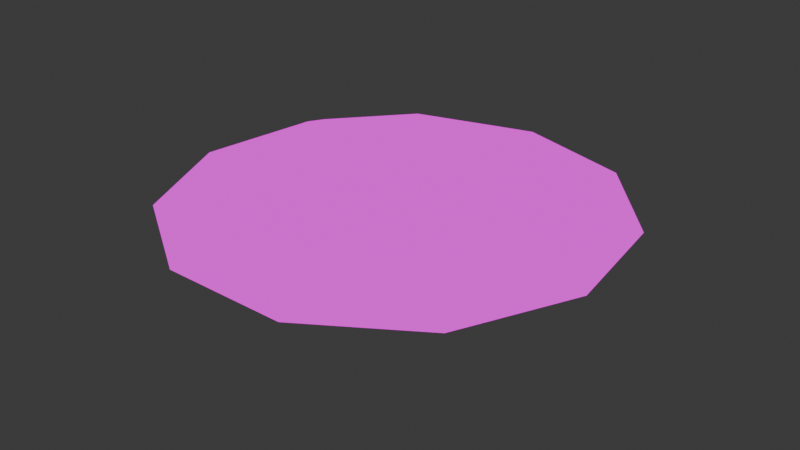 # Source: Eye.blend  (saved by Blender 5.0.118; exported with 4.5.12 LTS)
import bpy
from mathutils import Matrix  # noqa: F401  (used for matrix-valued properties, if any)

bpy.ops.wm.read_factory_settings(use_empty=True)
scene = bpy.context.scene
scene.name = 'Scene'

# ---- collections
col_collection = bpy.data.collections.new('Collection'); scene.collection.children.link(col_collection)

# ---- images (referenced by path relative to the original .blend; pixels are not part of the script)
import os
ASSET_DIR = os.environ.get("B2B_ASSET_DIR", "")  # directory of the original .blend (textures are referenced by path, not embedded)
HERE = os.path.dirname(os.path.abspath(__file__))  # packed textures are extracted next to this script under _unpacked/

def load_image(name, relpath, width, height, colorspace="sRGB"):
    """Load a texture the original file referenced (path relative to the .blend, or extracted next to this script)."""
    p = next((c for c in (os.path.join(HERE, relpath), os.path.join(ASSET_DIR, relpath)) if relpath and os.path.exists(c)), "")
    if p:
        img = bpy.data.images.load(p, check_existing=True)
        img.name = name
    else:  # same state as the original file: an image datablock whose file is absent (Cycles renders it pink)
        img = bpy.data.images.new(name, width, height)
        img.source = "FILE"
        img.filepath = "//" + (relpath or name)
    img.colorspace_settings.name = colorspace
    return img
img_untitled = load_image('Untitled', 'EyeHires.png', 1024, 1024, 'sRGB')
img_eye256_png = load_image('Eye256.png', 'Eye256.png', 1024, 1024, 'sRGB')
img_eye128_png = load_image('Eye128.png', 'Eye128.png', 1024, 1024, 'sRGB')

# ---- materials (node trees are filled in below, after node groups)
mat_material_001 = bpy.data.materials.new('Material.001')

# ---- material node trees
mat_material_001.use_nodes = True; mat_material_001.node_tree.nodes.clear()
_N = mat_material_001.node_tree.nodes; _L = mat_material_001.node_tree.links
n0 = _N.new('ShaderNodeOutputMaterial'); n0.name = 'Material Output'; n0.location = (200, 100)
n1 = _N.new('ShaderNodeTexImage'); n1.name = 'Image Texture'; n1.location = (-238, 11)
n1.image = img_untitled
n1.interpolation = 'Closest'
n2 = _N.new('ShaderNodeTexImage'); n2.name = 'Image Texture.001'; n2.location = (-864, 99)
n2.image = img_eye256_png
n2.interpolation = 'Closest'
n3 = _N.new('ShaderNodeTexImage'); n3.name = 'Image Texture.002'; n3.location = (-161, 288)
n3.image = img_eye128_png
n3.interpolation = 'Closest'
_L.new(n3.outputs[0], n0.inputs[0])
n0.is_active_output = True

# ---- world
world_world = bpy.data.worlds.new('World'); scene.world = world_world
world_world.use_nodes = True; world_world.node_tree.nodes.clear()
_N = world_world.node_tree.nodes; _L = world_world.node_tree.links
n0 = _N.new('ShaderNodeOutputWorld'); n0.name = 'World Output'; n0.location = (200, 100)
n1 = _N.new('ShaderNodeBackground'); n1.name = 'Background'; n1.location = (-200, 100)
n1.inputs[0].default_value = (0.05088, 0.05088, 0.05088, 1.0)
_L.new(n1.outputs[0], n0.inputs[0])
n0.is_active_output = True
world_world.color = (0.05088, 0.05088, 0.05088)
world_world.sun_shadow_jitter_overblur = 0.0

# ---- meshes
me_sphere = bpy.data.meshes.new('Sphere')
me_sphere.from_pydata([(2.52e-09, -9.239e-09, 0.6068), (0.1739, 0.2705, 0.5932), (0.3212, 0.4999, 0.5545), (0.4197, 0.6531, 0.4966), (0.5406, 0.8413, 0.4051), (0.2925, 0.1336, 0.5932), (0.5405, 0.2468, 0.5545), (0.7062, 0.3225, 0.4966), (0.9096, 0.4154, 0.4051), (0.3183, -0.04576, 0.5932), (0.5881, -0.08456, 0.5545), (0.7684, -0.1105, 0.4966), (0.9898, -0.1423, 0.4051), (0.243, -0.2106, 0.5932), (0.4491, -0.3891, 0.5545), (0.5867, -0.5084, 0.4966), (0.7557, -0.6549, 0.4051), (0.0906, -0.3085, 0.5932), (0.1674, -0.5701, 0.5545), (0.2187, -0.7449, 0.4966), (0.2817, -0.9595, 0.4051), (-0.0906, -0.3085, 0.5932), (-0.1674, -0.5701, 0.5545), (-0.2187, -0.7449, 0.4966), (-0.2817, -0.9595, 0.4051), (-0.243, -0.2106, 0.5932), (-0.4491, -0.3891, 0.5545), (-0.5867, -0.5084, 0.4966), (-0.7557, -0.6549, 0.4051), (-0.3183, -0.04576, 0.5932), (-0.5881, -0.08456, 0.5545), (-0.7684, -0.1105, 0.4966), (-0.9898, -0.1423, 0.4051), (-0.2925, 0.1336, 0.5932), (-0.5405, 0.2468, 0.5545), (-0.7062, 0.3225, 0.4966), (-0.9096, 0.4154, 0.4051), (-0.1739, 0.2705, 0.5932), (-0.3212, 0.4999, 0.5545), (-0.4197, 0.6531, 0.4966), (-0.5406, 0.8413, 0.4051), (-9.765e-08, 0.3216, 0.5932), (-2.229e-07, 0.5942, 0.5545), (-3.23e-07, 0.7763, 0.4966), (-4.172e-07, 1.0, 0.4051)], [], [(43, 42, 2, 3), (41, 0, 1), (44, 43, 3, 4), (42, 41, 1, 2), (4, 3, 7, 8), (2, 1, 5, 6), (3, 2, 6, 7), (1, 0, 5), (8, 7, 11, 12), (6, 5, 9, 10), (7, 6, 10, 11), (5, 0, 9), (11, 10, 14, 15), (9, 0, 13), (12, 11, 15, 16), (10, 9, 13, 14), (15, 14, 18, 19), (13, 0, 17), (16, 15, 19, 20), (14, 13, 17, 18), (20, 19, 23, 24), (18, 17, 21, 22), (19, 18, 22, 23), (17, 0, 21), (22, 21, 25, 26), (23, 22, 26, 27), (21, 0, 25), (24, 23, 27, 28), (27, 26, 30, 31), (25, 0, 29), (28, 27, 31, 32), (26, 25, 29, 30), (29, 0, 33), (32, 31, 35, 36), (30, 29, 33, 34), (31, 30, 34, 35), (36, 35, 39, 40), (34, 33, 37, 38), (35, 34, 38, 39), (33, 0, 37), (39, 38, 42, 43), (37, 0, 41), (40, 39, 43, 44), (38, 37, 41, 42)])
_uv = me_sphere.uv_layers.new(name='UVMap')
_uv.uv.foreach_set('vector', [0.2876, 0.9128, 0.2876, 0.8609, 0.379, 0.8341, 0.407, 0.8777, 0.2876, 0.7834, 0.2876, 0.6919, 0.3371, 0.7689, 0.2876, 0.931, 0.2876, 0.9128, 0.407, 0.8777, 0.4168, 0.893, 0.2876, 0.8609, 0.2876, 0.7834, 0.3371, 0.7689, 0.379, 0.8341, 0.4168, 0.893, 0.407, 0.8777, 0.4885, 0.7836, 0.5051, 0.7912, 0.379, 0.8341, 0.3371, 0.7689, 0.3708, 0.7299, 0.4414, 0.7621, 0.407, 0.8777, 0.379, 0.8341, 0.4414, 0.7621, 0.4885, 0.7836, 0.3371, 0.7689, 0.2876, 0.6919, 0.3708, 0.7299, 0.5051, 0.7912, 0.4885, 0.7836, 0.5062, 0.6605, 0.5242, 0.6579, 0.4414, 0.7621, 0.3708, 0.7299, 0.3781, 0.6789, 0.4549, 0.6678, 0.4885, 0.7836, 0.4414, 0.7621, 0.4549, 0.6678, 0.5062, 0.6605, 0.3708, 0.7299, 0.2876, 0.6919, 0.3781, 0.6789, 0.5062, 0.6605, 0.4549, 0.6678, 0.4153, 0.5812, 0.4545, 0.5473, 0.3781, 0.6789, 0.2876, 0.6919, 0.3567, 0.632, 0.5242, 0.6579, 0.5062, 0.6605, 0.4545, 0.5473, 0.4683, 0.5353, 0.4549, 0.6678, 0.3781, 0.6789, 0.3567, 0.632, 0.4153, 0.5812, 0.4545, 0.5473, 0.4153, 0.5812, 0.3352, 0.5297, 0.3498, 0.48, 0.3567, 0.632, 0.2876, 0.6919, 0.3134, 0.6041, 0.4683, 0.5353, 0.4545, 0.5473, 0.3498, 0.48, 0.3549, 0.4625, 0.4153, 0.5812, 0.3567, 0.632, 0.3134, 0.6041, 0.3352, 0.5297, 0.3549, 0.4625, 0.3498, 0.48, 0.2254, 0.48, 0.2202, 0.4625, 0.3352, 0.5297, 0.3134, 0.6041, 0.2618, 0.6041, 0.24, 0.5297, 0.3498, 0.48, 0.3352, 0.5297, 0.24, 0.5297, 0.2254, 0.48, 0.3134, 0.6041, 0.2876, 0.6919, 0.2618, 0.6041, 0.24, 0.5297, 0.2618, 0.6041, 0.2185, 0.632, 0.1598, 0.5812, 0.2254, 0.48, 0.24, 0.5297, 0.1598, 0.5812, 0.1207, 0.5473, 0.2618, 0.6041, 0.2876, 0.6919, 0.2185, 0.632, 0.2202, 0.4625, 0.2254, 0.48, 0.1207, 0.5473, 0.1069, 0.5353, 0.1207, 0.5473, 0.1598, 0.5812, 0.1203, 0.6678, 0.06899, 0.6605, 0.2185, 0.632, 0.2876, 0.6919, 0.197, 0.6789, 0.1069, 0.5353, 0.1207, 0.5473, 0.06899, 0.6605, 0.05097, 0.6579, 0.1598, 0.5812, 0.2185, 0.632, 0.197, 0.6789, 0.1203, 0.6678, 0.197, 0.6789, 0.2876, 0.6919, 0.2044, 0.7299, 0.05097, 0.6579, 0.06899, 0.6605, 0.0867, 0.7836, 0.07014, 0.7912, 0.1203, 0.6678, 0.197, 0.6789, 0.2044, 0.7299, 0.1338, 0.7621, 0.06899, 0.6605, 0.1203, 0.6678, 0.1338, 0.7621, 0.0867, 0.7836, 0.07014, 0.7912, 0.0867, 0.7836, 0.1682, 0.8777, 0.1584, 0.893, 0.1338, 0.7621, 0.2044, 0.7299, 0.2381, 0.7689, 0.1962, 0.8341, 0.0867, 0.7836, 0.1338, 0.7621, 0.1962, 0.8341, 0.1682, 0.8777, 0.2044, 0.7299, 0.2876, 0.6919, 0.2381, 0.7689, 0.1682, 0.8777, 0.1962, 0.8341, 0.2876, 0.8609, 0.2876, 0.9128, 0.2381, 0.7689, 0.2876, 0.6919, 0.2876, 0.7834, 0.1584, 0.893, 0.1682, 0.8777, 0.2876, 0.9128, 0.2876, 0.931, 0.1962, 0.8341, 0.2381, 0.7689, 0.2876, 0.7834, 0.2876, 0.8609])
me_sphere.materials.append(mat_material_001)
me_sphere.update()
me_sphere_001 = bpy.data.meshes.new('Sphere.001')
me_sphere_001.from_pydata([(1.024e-08, -1.853e-08, 0.004469), (0.1038, 0.1615, -0.003647), (0.1746, 0.07975, -0.003647), (0.19, -0.02732, -0.003647), (0.1451, -0.1257, -0.003647), (0.05408, -0.1842, -0.003647), (-0.05408, -0.1842, -0.003647), (-0.1451, -0.1257, -0.003647), (-0.19, -0.02732, -0.003647), (-0.1746, 0.07975, -0.003647), (-0.1038, 0.1615, -0.003647), (-4.957e-08, 0.192, -0.003647)], [], [(11, 0, 1), (1, 0, 2), (2, 0, 3), (3, 0, 4), (4, 0, 5), (5, 0, 6), (6, 0, 7), (7, 0, 8), (8, 0, 9), (9, 0, 10), (10, 0, 11)])
_uv = me_sphere_001.uv_layers.new(name='UVMap')
_uv.uv.foreach_set('vector', [0.7859, 0.5644, 0.7859, 0.4729, 0.8354, 0.5498, 0.8354, 0.5498, 0.7859, 0.4729, 0.8691, 0.5109, 0.8691, 0.5109, 0.7859, 0.4729, 0.8765, 0.4599, 0.8765, 0.4599, 0.7859, 0.4729, 0.855, 0.413, 0.855, 0.413, 0.7859, 0.4729, 0.8117, 0.3851, 0.8117, 0.3851, 0.7859, 0.4729, 0.7601, 0.3851, 0.7601, 0.3851, 0.7859, 0.4729, 0.7168, 0.413, 0.7168, 0.413, 0.7859, 0.4729, 0.6954, 0.4599, 0.6954, 0.4599, 0.7859, 0.4729, 0.7027, 0.5109, 0.7027, 0.5109, 0.7859, 0.4729, 0.7364, 0.5498, 0.7364, 0.5498, 0.7859, 0.4729, 0.7859, 0.5644])
me_sphere_001.materials.append(mat_material_001)
me_sphere_001.update()

# ---- objects
ob_sphere = bpy.data.objects.new('Sphere', me_sphere)
ob_sphere_001 = bpy.data.objects.new('Sphere.001', me_sphere_001)

# ---- transforms, parenting, visibility, modifiers, constraints
ob_sphere.location = (0.0, 0.0, 0.0)
ob_sphere_001.location = (0.0, 0.0, -0.01036)
ob_sphere_001.scale = (1.296, 1.296, 1.296)

# ---- collection membership
col_collection.objects.link(ob_sphere)
col_collection.objects.link(ob_sphere_001)

# ---- scene / render settings (as saved in the file)
scene.frame_start = 1; scene.frame_end = 250; scene.frame_set(1)
scene.render.engine = 'BLENDER_EEVEE_NEXT'
scene.render.bake_bias = 0.0
scene.render.bake_samples = 0
scene.cycles.sampling_pattern = 'TABULATED_SOBOL'
scene.eevee.use_volume_custom_range = False
bpy.context.view_layer.update()

# ---- added for rendering (the .blend has no active camera and no usable light): camera, sun
cam_auto = bpy.data.cameras.new('AutoCamera')
cam_auto.lens = 50.0
cam_auto.sensor_width = 36.0
cam_auto.clip_end = 1000.0
ob_auto_camera = bpy.data.objects.new('AutoCamera', cam_auto)
scene.collection.objects.link(ob_auto_camera)
ob_auto_camera.location = (2.6406, -3.14846, 2.40834)
ob_auto_camera.rotation_euler = (1.09748, -7.21219e-08, 0.694738)
scene.camera = ob_auto_camera
light_auto_sun = bpy.data.lights.new('AutoSun', 'SUN')
light_auto_sun.energy = 3.0
light_auto_sun.angle = 0.0523599
ob_auto_sun = bpy.data.objects.new('AutoSun', light_auto_sun)
scene.collection.objects.link(ob_auto_sun)
ob_auto_sun.rotation_euler = (0.872665, 0.174533, 0.523599)
bpy.context.view_layer.update()
